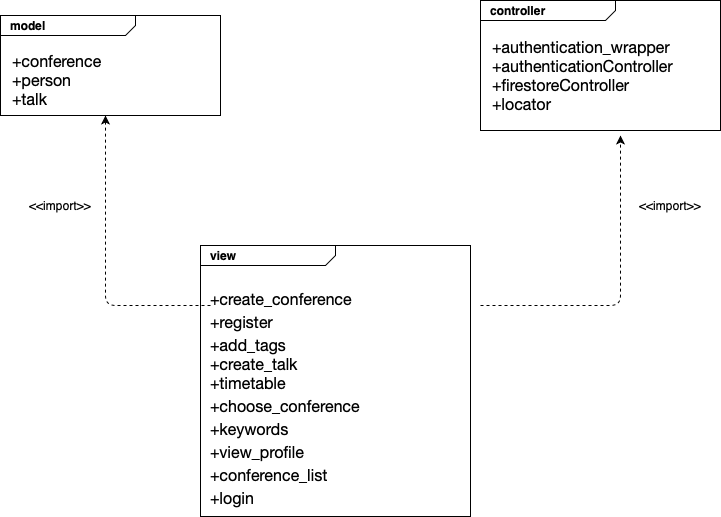

The diagram above was exported from draw.io. Its source (the exported page's mxGraphModel, read from the mxfile embedded in the PNG):
<mxGraphModel dx="946" dy="645" grid="1" gridSize="10" guides="1" tooltips="1" connect="1" arrows="1" fold="1" page="1" pageScale="1" pageWidth="827" pageHeight="1169" math="0" shadow="0">
  <root>
    <mxCell id="0" />
    <mxCell id="1" parent="0" />
    <mxCell id="wH3oxq6wcjhakU3kbqkI-1" value="&lt;p style=&quot;margin: 0px ; margin-top: 4px ; margin-left: 10px ; text-align: left&quot;&gt;&lt;b&gt;view&lt;/b&gt;&lt;/p&gt;&lt;p style=&quot;margin: 0px ; margin-top: 4px ; margin-left: 10px ; text-align: left&quot;&gt;&lt;span style=&quot;font-family: &amp;#34;whitney&amp;#34; , &amp;#34;helvetica neue&amp;#34; , &amp;#34;helvetica&amp;#34; , &amp;#34;arial&amp;#34; , sans-serif ; font-size: 16px ; background-color: rgb(255 , 255 , 255)&quot;&gt;&lt;br&gt;&lt;/span&gt;&lt;/p&gt;&lt;p style=&quot;margin: 0px ; margin-top: 4px ; margin-left: 10px ; text-align: left&quot;&gt;&lt;span style=&quot;font-family: &amp;#34;whitney&amp;#34; , &amp;#34;helvetica neue&amp;#34; , &amp;#34;helvetica&amp;#34; , &amp;#34;arial&amp;#34; , sans-serif ; font-size: 16px ; background-color: rgb(255 , 255 , 255)&quot;&gt;+create_conference&amp;nbsp;&lt;/span&gt;&lt;br&gt;&lt;/p&gt;&lt;p style=&quot;margin: 0px ; margin-top: 4px ; margin-left: 10px ; text-align: left&quot;&gt;&lt;span style=&quot;background-color: rgb(255 , 255 , 255)&quot;&gt;&lt;span style=&quot;font-size: 16px ; font-family: &amp;#34;whitney&amp;#34; , &amp;#34;helvetica neue&amp;#34; , &amp;#34;helvetica&amp;#34; , &amp;#34;arial&amp;#34; , sans-serif&quot;&gt;+register&amp;nbsp;&lt;/span&gt;&lt;/span&gt;&lt;/p&gt;&lt;p style=&quot;margin: 0px ; margin-top: 4px ; margin-left: 10px ; text-align: left&quot;&gt;&lt;span style=&quot;background-color: rgb(255 , 255 , 255)&quot;&gt;&lt;span style=&quot;font-size: 16px ; font-family: &amp;#34;whitney&amp;#34; , &amp;#34;helvetica neue&amp;#34; , &amp;#34;helvetica&amp;#34; , &amp;#34;arial&amp;#34; , sans-serif&quot;&gt;+add_tags&lt;/span&gt;&lt;br style=&quot;font-size: 16px ; font-family: &amp;#34;whitney&amp;#34; , &amp;#34;helvetica neue&amp;#34; , &amp;#34;helvetica&amp;#34; , &amp;#34;arial&amp;#34; , sans-serif&quot;&gt;&lt;span style=&quot;font-size: 16px ; font-family: &amp;#34;whitney&amp;#34; , &amp;#34;helvetica neue&amp;#34; , &amp;#34;helvetica&amp;#34; , &amp;#34;arial&amp;#34; , sans-serif&quot;&gt;+create_talk&lt;/span&gt;&lt;br style=&quot;font-size: 16px ; font-family: &amp;#34;whitney&amp;#34; , &amp;#34;helvetica neue&amp;#34; , &amp;#34;helvetica&amp;#34; , &amp;#34;arial&amp;#34; , sans-serif&quot;&gt;&lt;span style=&quot;font-size: 16px ; font-family: &amp;#34;whitney&amp;#34; , &amp;#34;helvetica neue&amp;#34; , &amp;#34;helvetica&amp;#34; , &amp;#34;arial&amp;#34; , sans-serif&quot;&gt;+timetable&lt;/span&gt;&lt;/span&gt;&lt;/p&gt;&lt;p style=&quot;margin: 0px ; margin-top: 4px ; margin-left: 10px ; text-align: left&quot;&gt;&lt;span style=&quot;font-family: &amp;#34;whitney&amp;#34; , &amp;#34;helvetica neue&amp;#34; , &amp;#34;helvetica&amp;#34; , &amp;#34;arial&amp;#34; , sans-serif ; font-size: 16px ; background-color: rgb(255 , 255 , 255)&quot;&gt;+choose_conference&amp;nbsp;&lt;/span&gt;&lt;/p&gt;&lt;p style=&quot;margin: 0px ; margin-top: 4px ; margin-left: 10px ; text-align: left&quot;&gt;&lt;span style=&quot;font-family: &amp;#34;whitney&amp;#34; , &amp;#34;helvetica neue&amp;#34; , &amp;#34;helvetica&amp;#34; , &amp;#34;arial&amp;#34; , sans-serif ; font-size: 16px ; background-color: rgb(255 , 255 , 255)&quot;&gt;+keywords&lt;/span&gt;&lt;br&gt;&lt;/p&gt;&lt;p style=&quot;margin: 0px ; margin-top: 4px ; margin-left: 10px ; text-align: left&quot;&gt;&lt;span style=&quot;background-color: rgb(255 , 255 , 255)&quot;&gt;&lt;span style=&quot;font-size: 16px ; font-family: &amp;#34;whitney&amp;#34; , &amp;#34;helvetica neue&amp;#34; , &amp;#34;helvetica&amp;#34; , &amp;#34;arial&amp;#34; , sans-serif&quot;&gt;+view_profile&lt;/span&gt;&lt;/span&gt;&lt;/p&gt;&lt;p style=&quot;margin: 0px ; margin-top: 4px ; margin-left: 10px ; text-align: left&quot;&gt;&lt;span style=&quot;font-family: &amp;#34;whitney&amp;#34; , &amp;#34;helvetica neue&amp;#34; , &amp;#34;helvetica&amp;#34; , &amp;#34;arial&amp;#34; , sans-serif ; font-size: 16px ; background-color: rgb(255 , 255 , 255)&quot;&gt;+conference_list&lt;/span&gt;&lt;/p&gt;&lt;p style=&quot;margin: 0px ; margin-top: 4px ; margin-left: 10px ; text-align: left&quot;&gt;&lt;span style=&quot;background-color: rgb(255 , 255 , 255)&quot;&gt;&lt;span style=&quot;font-size: 16px ; font-family: &amp;#34;whitney&amp;#34; , &amp;#34;helvetica neue&amp;#34; , &amp;#34;helvetica&amp;#34; , &amp;#34;arial&amp;#34; , sans-serif&quot;&gt;+login&lt;/span&gt;&lt;/span&gt;&lt;br&gt;&lt;/p&gt;&lt;p style=&quot;margin: 0px ; margin-top: 4px ; margin-left: 10px ; text-align: left&quot;&gt;&lt;span style=&quot;font-size: 16px ; color: rgb(220 , 221 , 222) ; font-family: &amp;#34;whitney&amp;#34; , &amp;#34;helvetica neue&amp;#34; , &amp;#34;helvetica&amp;#34; , &amp;#34;arial&amp;#34; , sans-serif ; background-color: rgba(4 , 4 , 5 , 0.07)&quot;&gt;&lt;br&gt;&lt;/span&gt;&lt;/p&gt;&lt;p style=&quot;margin: 0px ; margin-top: 4px ; margin-left: 10px ; text-align: left&quot;&gt;&lt;span style=&quot;font-size: 16px ; color: rgb(220 , 221 , 222) ; font-family: &amp;#34;whitney&amp;#34; , &amp;#34;helvetica neue&amp;#34; , &amp;#34;helvetica&amp;#34; , &amp;#34;arial&amp;#34; , sans-serif ; background-color: rgba(4 , 4 , 5 , 0.07)&quot;&gt;&lt;br&gt;&lt;/span&gt;&lt;/p&gt;" style="html=1;shape=mxgraph.sysml.package;align=left;spacingLeft=5;verticalAlign=top;spacingTop=-3;labelX=135;html=1;overflow=fill;" parent="1" vertex="1">
      <mxGeometry x="250" y="460" width="270" height="271" as="geometry" />
    </mxCell>
    <mxCell id="wH3oxq6wcjhakU3kbqkI-7" value="" style="group" parent="1" vertex="1" connectable="0">
      <mxGeometry x="530" y="215" width="240" height="130" as="geometry" />
    </mxCell>
    <mxCell id="wH3oxq6wcjhakU3kbqkI-3" value="&lt;p style=&quot;margin: 0px ; margin-top: 4px ; margin-left: 10px ; text-align: left&quot;&gt;&lt;b&gt;controller&lt;/b&gt;&lt;/p&gt;" style="html=1;shape=mxgraph.sysml.package;align=left;spacingLeft=5;verticalAlign=top;spacingTop=-3;labelX=135;html=1;overflow=fill;" parent="wH3oxq6wcjhakU3kbqkI-7" vertex="1">
      <mxGeometry width="240" height="130" as="geometry" />
    </mxCell>
    <mxCell id="wH3oxq6wcjhakU3kbqkI-6" value="&lt;span style=&quot;background-color: rgb(255 , 255 , 255)&quot;&gt;&lt;span style=&quot;font-size: 16px ; font-family: &amp;#34;whitney&amp;#34; , &amp;#34;helvetica neue&amp;#34; , &amp;#34;helvetica&amp;#34; , &amp;#34;arial&amp;#34; , sans-serif&quot;&gt;+authentication_wrapper&lt;br&gt;+authenticationController&lt;br&gt;+firestoreController&lt;/span&gt;&lt;br style=&quot;font-size: 16px ; font-family: &amp;#34;whitney&amp;#34; , &amp;#34;helvetica neue&amp;#34; , &amp;#34;helvetica&amp;#34; , &amp;#34;arial&amp;#34; , sans-serif&quot;&gt;&lt;span style=&quot;font-size: 16px ; font-family: &amp;#34;whitney&amp;#34; , &amp;#34;helvetica neue&amp;#34; , &amp;#34;helvetica&amp;#34; , &amp;#34;arial&amp;#34; , sans-serif&quot;&gt;+locator&lt;/span&gt;&lt;/span&gt;" style="text;html=1;strokeColor=none;fillColor=none;align=left;verticalAlign=middle;whiteSpace=wrap;rounded=0;" parent="wH3oxq6wcjhakU3kbqkI-7" vertex="1">
      <mxGeometry x="10" y="30" width="230" height="90" as="geometry" />
    </mxCell>
    <mxCell id="wH3oxq6wcjhakU3kbqkI-8" value="" style="group" parent="1" vertex="1" connectable="0">
      <mxGeometry x="50" y="230" width="220" height="100" as="geometry" />
    </mxCell>
    <mxCell id="wH3oxq6wcjhakU3kbqkI-2" value="&lt;p style=&quot;margin: 0px ; margin-top: 4px ; margin-left: 10px ; text-align: left&quot;&gt;&lt;b&gt;model&lt;/b&gt;&lt;/p&gt;" style="html=1;shape=mxgraph.sysml.package;align=left;spacingLeft=5;verticalAlign=top;spacingTop=-3;labelX=135;html=1;overflow=fill;" parent="wH3oxq6wcjhakU3kbqkI-8" vertex="1">
      <mxGeometry width="220" height="100" as="geometry" />
    </mxCell>
    <mxCell id="wH3oxq6wcjhakU3kbqkI-5" value="&lt;span style=&quot;background-color: rgb(255 , 255 , 255)&quot;&gt;&lt;span style=&quot;font-size: 16px ; font-style: normal ; font-weight: 400 ; letter-spacing: normal ; text-indent: 0px ; text-transform: none ; word-spacing: 0px ; text-decoration: none ; font-family: &amp;#34;whitney&amp;#34; , &amp;#34;helvetica neue&amp;#34; , &amp;#34;helvetica&amp;#34; , &amp;#34;arial&amp;#34; , sans-serif ; float: none ; display: inline&quot;&gt;+conference&lt;/span&gt;&lt;br style=&quot;font-size: 16px ; font-style: normal ; font-weight: 400 ; letter-spacing: normal ; text-indent: 0px ; text-transform: none ; word-spacing: 0px ; text-decoration: none ; font-family: &amp;#34;whitney&amp;#34; , &amp;#34;helvetica neue&amp;#34; , &amp;#34;helvetica&amp;#34; , &amp;#34;arial&amp;#34; , sans-serif&quot;&gt;&lt;span style=&quot;font-size: 16px ; font-style: normal ; font-weight: 400 ; letter-spacing: normal ; text-indent: 0px ; text-transform: none ; word-spacing: 0px ; text-decoration: none ; font-family: &amp;#34;whitney&amp;#34; , &amp;#34;helvetica neue&amp;#34; , &amp;#34;helvetica&amp;#34; , &amp;#34;arial&amp;#34; , sans-serif ; float: none ; display: inline&quot;&gt;+person&lt;/span&gt;&lt;br style=&quot;font-size: 16px ; font-style: normal ; font-weight: 400 ; letter-spacing: normal ; text-indent: 0px ; text-transform: none ; word-spacing: 0px ; text-decoration: none ; font-family: &amp;#34;whitney&amp;#34; , &amp;#34;helvetica neue&amp;#34; , &amp;#34;helvetica&amp;#34; , &amp;#34;arial&amp;#34; , sans-serif&quot;&gt;&lt;span style=&quot;font-size: 16px ; font-style: normal ; font-weight: 400 ; letter-spacing: normal ; text-indent: 0px ; text-transform: none ; word-spacing: 0px ; text-decoration: none ; font-family: &amp;#34;whitney&amp;#34; , &amp;#34;helvetica neue&amp;#34; , &amp;#34;helvetica&amp;#34; , &amp;#34;arial&amp;#34; , sans-serif ; float: none ; display: inline&quot;&gt;+talk&lt;/span&gt;&lt;/span&gt;" style="text;html=1;strokeColor=none;fillColor=none;align=left;verticalAlign=middle;whiteSpace=wrap;rounded=0;" parent="wH3oxq6wcjhakU3kbqkI-8" vertex="1">
      <mxGeometry x="10" y="30" width="190" height="70" as="geometry" />
    </mxCell>
    <mxCell id="wH3oxq6wcjhakU3kbqkI-9" value="" style="endArrow=classic;html=1;dashed=1;" parent="1" edge="1">
      <mxGeometry width="50" height="50" relative="1" as="geometry">
        <mxPoint x="530" y="520" as="sourcePoint" />
        <mxPoint x="670" y="350" as="targetPoint" />
        <Array as="points">
          <mxPoint x="670" y="520" />
        </Array>
      </mxGeometry>
    </mxCell>
    <mxCell id="wH3oxq6wcjhakU3kbqkI-10" value="" style="endArrow=classic;html=1;dashed=1;entryX=0.5;entryY=1;entryDx=0;entryDy=0;" parent="1" target="wH3oxq6wcjhakU3kbqkI-5" edge="1">
      <mxGeometry width="50" height="50" relative="1" as="geometry">
        <mxPoint x="260" y="520" as="sourcePoint" />
        <mxPoint x="390" y="390" as="targetPoint" />
        <Array as="points">
          <mxPoint x="155" y="520" />
        </Array>
      </mxGeometry>
    </mxCell>
    <mxCell id="wH3oxq6wcjhakU3kbqkI-11" value="&amp;lt;&amp;lt;import&amp;gt;&amp;gt;" style="text;html=1;strokeColor=none;fillColor=none;align=center;verticalAlign=middle;whiteSpace=wrap;rounded=0;" parent="1" vertex="1">
      <mxGeometry x="700" y="410" width="40" height="20" as="geometry" />
    </mxCell>
    <mxCell id="wH3oxq6wcjhakU3kbqkI-12" value="&amp;lt;&amp;lt;import&amp;gt;&amp;gt;" style="text;html=1;strokeColor=none;fillColor=none;align=center;verticalAlign=middle;whiteSpace=wrap;rounded=0;" parent="1" vertex="1">
      <mxGeometry x="90" y="410" width="40" height="20" as="geometry" />
    </mxCell>
  </root>
</mxGraphModel>